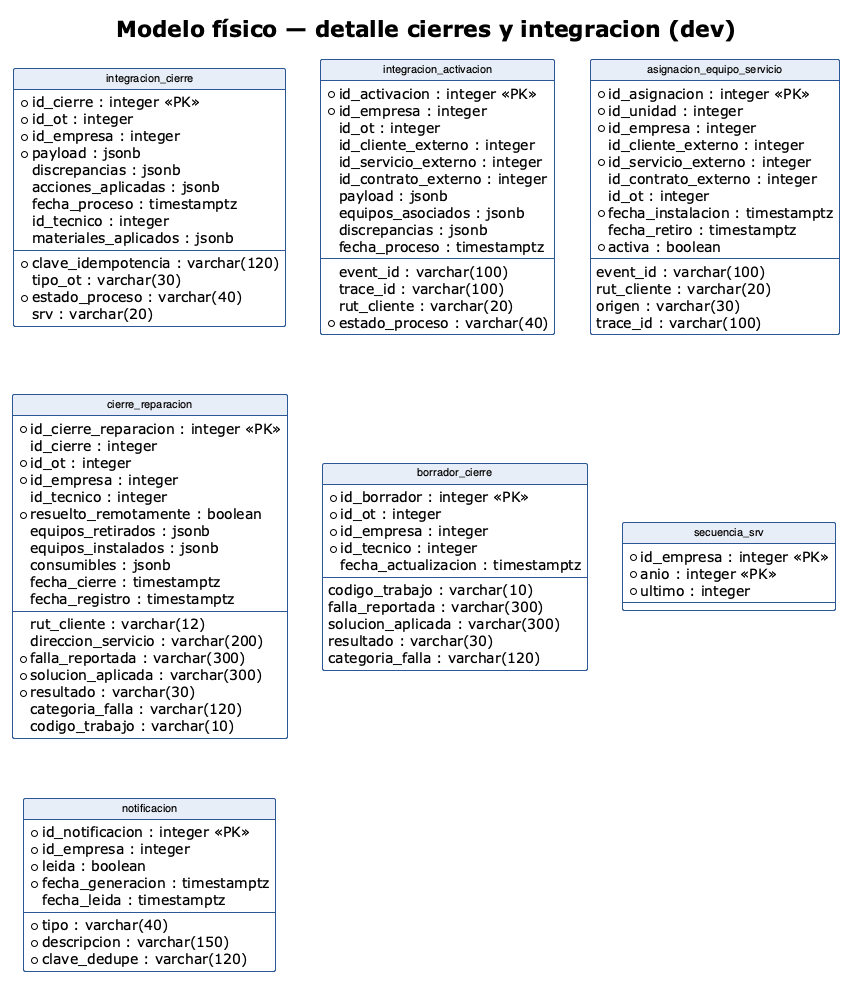

The diagram above was rendered by PlantUML. Its source (embedded in the PNG):
@startuml

!theme plain

hide circle

skinparam linetype ortho

skinparam shadowing false

skinparam roundcorner 4

skinparam classFontSize 11

skinparam classFontName "Helvetica,Arial,sans-serif"

skinparam arrowColor #333333

skinparam packageBackgroundColor transparent

skinparam class {

    BackgroundColor #FFFFFF

    BorderColor #2B5797

    HeaderBackgroundColor #E8EEF7

}

title Modelo físico — detalle cierres y integracion (dev)
entity "integracion_cierre" as integracion_cierre {
  * id_cierre : integer <<PK>>
  * clave_idempotencia : varchar(120)
  * id_ot : integer
  * id_empresa : integer
  tipo_ot : varchar(30)
  * payload : jsonb
  * estado_proceso : varchar(40)
  discrepancias : jsonb
  acciones_aplicadas : jsonb
  fecha_proceso : timestamptz
  srv : varchar(20)
  id_tecnico : integer
  materiales_aplicados : jsonb
}
entity "integracion_activacion" as integracion_activacion {
  * id_activacion : integer <<PK>>
  event_id : varchar(100)
  trace_id : varchar(100)
  * id_empresa : integer
  id_ot : integer
  id_cliente_externo : integer
  rut_cliente : varchar(20)
  id_servicio_externo : integer
  id_contrato_externo : integer
  payload : jsonb
  * estado_proceso : varchar(40)
  equipos_asociados : jsonb
  discrepancias : jsonb
  fecha_proceso : timestamptz
}
entity "asignacion_equipo_servicio" as asignacion_equipo_servicio {
  * id_asignacion : integer <<PK>>
  * id_unidad : integer
  * id_empresa : integer
  event_id : varchar(100)
  id_cliente_externo : integer
  rut_cliente : varchar(20)
  * id_servicio_externo : integer
  id_contrato_externo : integer
  id_ot : integer
  * fecha_instalacion : timestamptz
  fecha_retiro : timestamptz
  * activa : boolean
  origen : varchar(30)
  trace_id : varchar(100)
}
entity "cierre_reparacion" as cierre_reparacion {
  * id_cierre_reparacion : integer <<PK>>
  id_cierre : integer
  * id_ot : integer
  * id_empresa : integer
  id_tecnico : integer
  rut_cliente : varchar(12)
  direccion_servicio : varchar(200)
  * falla_reportada : varchar(300)
  * solucion_aplicada : varchar(300)
  * resultado : varchar(30)
  * resuelto_remotamente : boolean
  categoria_falla : varchar(120)
  equipos_retirados : jsonb
  equipos_instalados : jsonb
  consumibles : jsonb
  codigo_trabajo : varchar(10)
  fecha_cierre : timestamptz
  fecha_registro : timestamptz
}
entity "borrador_cierre" as borrador_cierre {
  * id_borrador : integer <<PK>>
  * id_ot : integer
  * id_empresa : integer
  * id_tecnico : integer
  codigo_trabajo : varchar(10)
  falla_reportada : varchar(300)
  solucion_aplicada : varchar(300)
  resultado : varchar(30)
  categoria_falla : varchar(120)
  fecha_actualizacion : timestamptz
}
entity "secuencia_srv" as secuencia_srv {
  * id_empresa : integer <<PK>>
  * anio : integer <<PK>>
  * ultimo : integer
}
entity "notificacion" as notificacion {
  * id_notificacion : integer <<PK>>
  * tipo : varchar(40)
  * id_empresa : integer
  * descripcion : varchar(150)
  * clave_dedupe : varchar(120)
  * leida : boolean
  * fecha_generacion : timestamptz
  fecha_leida : timestamptz
}
@enduml